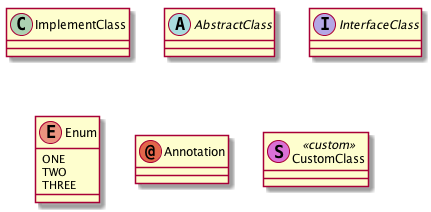

The diagram above was rendered by PlantUML. Its source (embedded in the PNG):
@startuml

show circle

class ImplementClass
abstract class AbstractClass
interface InterfaceClass

enum Enum {
  ONE
  TWO
  THREE
}

annotation Annotation
class CustomClass << (S,orchid) custom >>

@enduml